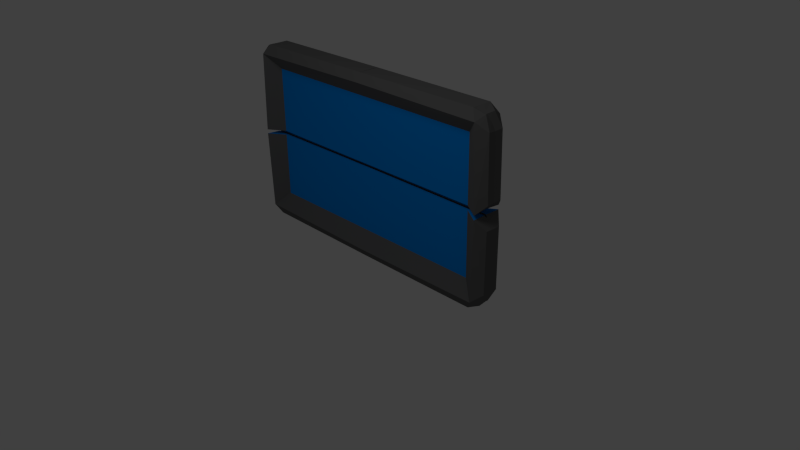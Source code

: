 # Source: paddle.blend  (saved by Blender 2.63.0; exported with 4.5.12 LTS)
import bpy
from mathutils import Matrix  # noqa: F401  (used for matrix-valued properties, if any)

bpy.ops.wm.read_factory_settings(use_empty=True)
scene = bpy.context.scene
scene.name = 'Scene'

# ---- collections
col_collection_1 = bpy.data.collections.new('Collection 1'); scene.collection.children.link(col_collection_1)

# ---- materials (node trees are filled in below, after node groups)
mat_metal_color = bpy.data.materials.new('Metal Color')
mat_metal_color.alpha_threshold = 0.0
mat_metal_color.use_transparent_shadow = False
mat_metal_color.diffuse_color = (0.1282, 0.1282, 0.1282, 1.0)
mat_metal_color.roughness = 0.5
mat_metal_color.line_color = (0.0, 0.0, 0.0, 1.0)
mat_panel = bpy.data.materials.new('Panel')
mat_panel.alpha_threshold = 0.0
mat_panel.use_transparent_shadow = False
mat_panel.diffuse_color = (0.0, 0.2449, 0.8, 1.0)
mat_panel.roughness = 0.5
mat_panel.line_color = (0.0, 0.0, 0.0, 1.0)

# ---- material node trees

# ---- world
world_world = bpy.data.worlds.new('World'); scene.world = world_world
world_world.color = (0.05088, 0.05088, 0.05088)
world_world.use_sun_shadow = False
world_world.sun_shadow_jitter_overblur = 0.0
world_world.cycles.sampling_method = 'MANUAL'
world_world.cycles.sample_map_resolution = 256

# ---- cameras
cam_camera = bpy.data.cameras.new('Camera')
cam_camera.clip_end = 100.0
cam_camera.lens = 35.0
cam_camera.sensor_width = 32.0
cam_camera.sensor_height = 18.0
cam_camera.ortho_scale = 7.314
cam_camera.dof.focus_distance = 0.0
cam_camera.dof.aperture_fstop = 128.0

# ---- lights
light_lamp = bpy.data.lights.new('Lamp', 'POINT')
light_lamp.transmission_factor = 0.0
light_lamp.cutoff_distance = 30.0
light_lamp.energy = 100.0
light_lamp.shadow_buffer_clip_start = 1.001
light_lamp.shadow_soft_size = 1.0
light_lamp.shadow_maximum_resolution = 0.006
light_lamp.use_absolute_resolution = True
light_lamp.cycles.use_multiple_importance_sampling = False

# ---- meshes
me_cube_001 = bpy.data.meshes.new('Cube.001')
me_cube_001.from_pydata([(-0.03393, -0.9404, -0.5663), (0.0361, -0.9444, -0.5695), (-0.03176, -0.9855, -0.08691), (0.05007, -0.9886, -0.08241), (-0.03774, -0.9737, -0.4717), (0.05229, -0.9847, -0.4831), (0.007876, -0.931, -0.01725), (-0.06528, -0.8793, -0.598), (0.1, -0.9381, -0.01381), (0.06637, -0.8806, -0.5986), (-0.01035, -0.8117, -0.4758), (0.09861, -0.9212, -0.5358), (0.02782, -0.8261, -0.01381), (0.02782, -0.8261, -0.4414), (0.03676, -0.9412, -0.5691), (-0.03349, -0.9433, -0.572), (0.03107, -0.9855, -0.08789), (-0.05057, -0.9885, -0.08247), (0.03856, -0.9745, -0.4744), (-0.05129, -0.9843, -0.4821), (-0.007887, -0.9309, -0.01728), (0.06522, -0.8791, -0.5979), (-0.1, -0.9381, -0.01381), (-0.06665, -0.8809, -0.5989), (0.01081, -0.8082, -0.4742), (-0.09867, -0.9216, -0.5362), (-0.02782, -0.8261, -0.01381), (-0.02782, -0.8261, -0.4414), (-0.03384, 0.9403, -0.5672), (-0.06841, -5.066e-08, -0.6), (0.06841, -5.066e-08, -0.6), (0.03647, 0.9438, -0.5735), (-0.0318, 0.9855, -0.0869), (0.007758, -4.253e-08, -0.01381), (0.02782, -5.611e-08, -0.01381), (0.04989, 0.9885, -0.08235), (0.007758, -4.253e-08, -0.5452), (-0.03784, 0.9737, -0.4717), (0.1, -5.066e-08, -0.5452), (0.05106, 0.9844, -0.4821), (0.007876, 0.931, -0.01725), (-0.06528, 0.8793, -0.598), (0.1, 0.9381, -0.01381), (0.06658, 0.8807, -0.5989), (-0.01035, 0.8117, -0.4758), (0.0986, 0.9212, -0.5358), (0.02782, 0.8261, -0.01381), (0.02782, -5.611e-08, -0.4414), (0.02782, 0.8261, -0.4414), (0.03556, 0.9394, -0.5639), (0.06841, -5.066e-08, -0.6), (-0.06841, -5.066e-08, -0.6), (-0.03335, 0.9432, -0.568), (0.03122, 0.9855, -0.08797), (-0.007758, -4.253e-08, -0.01381), (-0.02782, -5.611e-08, -0.01381), (-0.05077, 0.9885, -0.08254), (-0.007758, -4.253e-08, -0.5452), (0.03961, 0.9748, -0.4753), (-0.1, -5.066e-08, -0.5452), (-0.05277, 0.9847, -0.4831), (-0.007886, 0.9309, -0.01728), (0.06521, 0.8791, -0.5979), (-0.1, 0.9381, -0.01381), (-0.06637, 0.8808, -0.5987), (0.01087, 0.8082, -0.4742), (-0.09868, 0.9216, -0.5362), (-0.02782, 0.8261, -0.01381), (-0.02782, -5.611e-08, -0.4414), (-0.02782, 0.8261, -0.4414), (-0.03384, -0.9403, 0.5672), (0.03647, -0.9438, 0.5735), (-0.03597, -0.9877, 0.07587), (0.05091, -0.9903, 0.07166), (-0.03784, -0.9737, 0.4717), (0.05106, -0.9844, 0.4821), (0.007852, -0.9312, 0.01709), (-0.06528, -0.8793, 0.598), (0.1, -0.9381, 0.01381), (0.06658, -0.8807, 0.5989), (-0.01035, -0.8117, 0.4758), (0.0986, -0.9212, 0.5358), (0.02782, -0.8261, 0.01381), (0.02782, -0.8261, 0.4414), (0.03556, -0.9394, 0.5639), (-0.03335, -0.9432, 0.568), (0.03578, -0.9879, 0.07586), (-0.05166, -0.9902, 0.07269), (0.03961, -0.9748, 0.4753), (-0.05277, -0.9847, 0.4831), (-0.007863, -0.9312, 0.01711), (0.06521, -0.8791, 0.5979), (-0.1, -0.9381, 0.01381), (-0.06637, -0.8808, 0.5987), (0.01087, -0.8082, 0.4742), (-0.09868, -0.9216, 0.5362), (-0.02782, -0.8261, 0.01381), (-0.02782, -0.8261, 0.4414), (-0.03283, 0.9385, 0.5621), (-0.06841, -5.066e-08, 0.6), (0.06841, -5.066e-08, 0.6), (0.03647, 0.9439, 0.5683), (-0.03617, 0.9877, 0.07596), (0.007758, -4.253e-08, 0.01381), (0.02782, -5.611e-08, 0.01381), (0.05105, 0.9904, 0.07173), (0.007758, -4.253e-08, 0.5452), (-0.03936, 0.974, 0.4728), (0.1, -5.066e-08, 0.5452), (0.05222, 0.9847, 0.4832), (0.007852, 0.9312, 0.01709), (-0.06527, 0.8793, 0.598), (0.1, 0.9381, 0.01381), (0.06637, 0.8806, 0.5986), (-0.01041, 0.8117, 0.4759), (0.09861, 0.9212, 0.5358), (0.02782, 0.8261, 0.01381), (0.02782, -5.611e-08, 0.4414), (0.02782, 0.8261, 0.4414), (0.03676, 0.9412, 0.5691), (0.06841, -5.066e-08, 0.6), (-0.06841, -5.066e-08, 0.6), (-0.03349, 0.9433, 0.572), (0.03565, 0.9879, 0.07578), (-0.007758, -4.253e-08, 0.01381), (-0.02782, -5.611e-08, 0.01381), (-0.05148, 0.9902, 0.07263), (-0.007758, -4.253e-08, 0.5452), (0.03856, 0.9745, 0.4744), (-0.1, -5.066e-08, 0.5452), (-0.05129, 0.9843, 0.4821), (-0.007864, 0.9312, 0.01711), (0.06522, 0.8791, 0.5979), (-0.1, 0.9381, 0.01381), (-0.06665, 0.8809, 0.5989), (0.01081, 0.8082, 0.4742), (-0.09867, 0.9216, 0.5362), (-0.02782, 0.8261, 0.01381), (-0.02782, -5.611e-08, 0.4414), (-0.02782, 0.8261, 0.4414)], [], [(10, 36, 29, 7), (36, 38, 30, 29), (11, 5, 1, 9), (5, 4, 0, 1), (7, 29, 30, 9), (8, 12, 34, 33, 6), (6, 33, 36, 10), (33, 34, 47, 38, 36), (8, 3, 5, 11), (3, 2, 4, 5), (4, 10, 7, 0), (38, 11, 9, 30), (0, 7, 9, 1), (3, 8, 6, 2), (2, 6, 10, 4), (34, 12, 13, 47), (12, 8, 11, 38, 47, 13), (24, 21, 50, 57), (57, 50, 51, 59), (25, 23, 15, 19), (19, 15, 14, 18), (21, 23, 51, 50), (22, 20, 54, 55, 26), (20, 24, 57, 54), (54, 57, 59, 68, 55), (22, 25, 19, 17), (17, 19, 18, 16), (18, 14, 21, 24), (59, 51, 23, 25), (14, 15, 23, 21), (17, 16, 20, 22), (16, 18, 24, 20), (55, 68, 27, 26), (26, 27, 68, 59, 25, 22), (44, 41, 29, 36), (36, 29, 30, 38), (45, 43, 31, 39), (39, 31, 28, 37), (41, 43, 30, 29), (42, 40, 33, 34, 46), (40, 44, 36, 33), (33, 36, 38, 47, 34), (42, 45, 39, 35), (35, 39, 37, 32), (37, 28, 41, 44), (38, 30, 43, 45), (28, 31, 43, 41), (35, 32, 40, 42), (32, 37, 44, 40), (34, 47, 48, 46), (46, 48, 47, 38, 45, 42), (65, 57, 50, 62), (57, 59, 51, 50), (66, 60, 52, 64), (60, 58, 49, 52), (62, 50, 51, 64), (63, 67, 55, 54, 61), (61, 54, 57, 65), (54, 55, 68, 59, 57), (63, 56, 60, 66), (56, 53, 58, 60), (58, 65, 62, 49), (59, 66, 64, 51), (49, 62, 64, 52), (56, 63, 61, 53), (53, 61, 65, 58), (55, 67, 69, 68), (67, 63, 66, 59, 68, 69), (80, 77, 99, 106), (106, 99, 100, 108), (81, 79, 71, 75), (75, 71, 70, 74), (77, 79, 100, 99), (78, 76, 103, 104, 82), (76, 80, 106, 103), (103, 106, 108, 117, 104), (78, 81, 75, 73), (73, 75, 74, 72), (74, 70, 77, 80), (108, 100, 79, 81), (70, 71, 79, 77), (73, 72, 76, 78), (72, 74, 80, 76), (104, 117, 83, 82), (82, 83, 117, 108, 81, 78), (94, 127, 120, 91), (127, 129, 121, 120), (95, 89, 85, 93), (89, 88, 84, 85), (91, 120, 121, 93), (92, 96, 125, 124, 90), (90, 124, 127, 94), (124, 125, 138, 129, 127), (92, 87, 89, 95), (87, 86, 88, 89), (88, 94, 91, 84), (129, 95, 93, 121), (84, 91, 93, 85), (87, 92, 90, 86), (86, 90, 94, 88), (125, 96, 97, 138), (96, 92, 95, 129, 138, 97), (114, 106, 99, 111), (106, 108, 100, 99), (115, 109, 101, 113), (109, 107, 98, 101), (111, 99, 100, 113), (112, 116, 104, 103, 110), (110, 103, 106, 114), (103, 104, 117, 108, 106), (112, 105, 109, 115), (105, 102, 107, 109), (107, 114, 111, 98), (108, 115, 113, 100), (98, 111, 113, 101), (105, 112, 110, 102), (102, 110, 114, 107), (104, 116, 118, 117), (116, 112, 115, 108, 117, 118), (135, 132, 120, 127), (127, 120, 121, 129), (136, 134, 122, 130), (130, 122, 119, 128), (132, 134, 121, 120), (133, 131, 124, 125, 137), (131, 135, 127, 124), (124, 127, 129, 138, 125), (133, 136, 130, 126), (126, 130, 128, 123), (128, 119, 132, 135), (129, 121, 134, 136), (119, 122, 134, 132), (126, 123, 131, 133), (123, 128, 135, 131), (125, 138, 139, 137), (137, 139, 138, 129, 136, 133)])
me_cube_001.polygons.foreach_set('material_index', [0, 0, 0, 0, 0, 1, 0, 0, 0, 0, 0, 0, 0, 0, 0, 1, 0, 0, 0, 0, 0, 0, 1, 0, 0, 0, 0, 0, 0, 0, 0, 0, 1, 0, 0, 0, 0, 0, 0, 1, 0, 0, 0, 0, 0, 0, 0, 0, 0, 1, 0, 0, 0, 0, 0, 0, 1, 0, 0, 0, 0, 0, 0, 0, 0, 0, 1, 0, 0, 0, 0, 0, 0, 0, 0, 0, 0, 0, 0, 0, 0, 0, 0, 1, 0, 0, 0, 0, 0, 0, 0, 0, 0, 0, 0, 0, 0, 0, 0, 0, 1, 0, 0, 0, 0, 0, 0, 0, 0, 0, 0, 0, 0, 0, 0, 0, 0, 1, 0, 0, 0, 0, 0, 0, 0, 0, 0, 0, 0, 0, 0, 0, 0, 0, 1, 0])
me_cube_001.materials.append(mat_metal_color)
me_cube_001.materials.append(mat_panel)
me_cube_001.use_remesh_preserve_volume = False
me_cube_001.use_remesh_preserve_attributes = False
me_cube_001.use_mirror_vertex_groups = False
me_cube_001.update()

# ---- objects
ob_cube = bpy.data.objects.new('Cube', me_cube_001)
ob_lamp = bpy.data.objects.new('Lamp', light_lamp)
ob_camera = bpy.data.objects.new('Camera', cam_camera)

# ---- transforms, parenting, visibility, modifiers, constraints
ob_cube.location = (1.013e-07, -1.437e-09, 1.234)
ob_cube.rotation_euler = (0.0, 0.0, -1.571)
ob_cube.scale = (2.0, 2.0, 2.0)
ob_cube.lineart.crease_threshold = 0.0
ob_lamp.location = (1.647, -3.012, 5.904)
ob_lamp.rotation_euler = (0.6503, 0.05522, 1.866)
ob_lamp.lock_rotations_4d = False
ob_lamp.empty_display_type = 'ARROWS'
ob_lamp.color = (0.0, 0.0, 0.0, 0.0)
ob_lamp.lineart.crease_threshold = 0.0
ob_camera.location = (7.481, -6.508, 5.344)
ob_camera.rotation_euler = (1.109, 0.01082, 0.8149)
ob_camera.lock_rotations_4d = False
ob_camera.empty_display_type = 'ARROWS'
ob_camera.color = (0.0, 0.0, 0.0, 0.0)
ob_camera.display_type = 'WIRE'
ob_camera.lineart.crease_threshold = 0.0

# ---- collection membership
col_collection_1.objects.link(ob_cube)
col_collection_1.objects.link(ob_lamp)
col_collection_1.objects.link(ob_camera)

# ---- scene / render settings (as saved in the file)
scene.camera = ob_camera
scene.frame_start = 1; scene.frame_end = 250; scene.frame_set(1)
scene.render.engine = 'BLENDER_EEVEE_NEXT'
scene.render.image_settings.color_mode = 'RGB'
scene.render.image_settings.compression = 90
scene.render.resolution_percentage = 50
scene.render.dither_intensity = 0.0
scene.render.bake_margin = 2
scene.render.bake_bias = 0.0
scene.cycles.use_denoising = False
scene.cycles.samples = 10
scene.cycles.sampling_pattern = 'TABULATED_SOBOL'
scene.cycles.light_sampling_threshold = 0.0
scene.cycles.use_adaptive_sampling = False
scene.cycles.use_light_tree = False
scene.cycles.blur_glossy = 0.0
scene.cycles.volume_bounces = 1
scene.cycles.pixel_filter_type = 'GAUSSIAN'
scene.cycles.sample_clamp_indirect = 0.0
scene.view_settings.view_transform = 'Standard'
bpy.context.view_layer.update()
